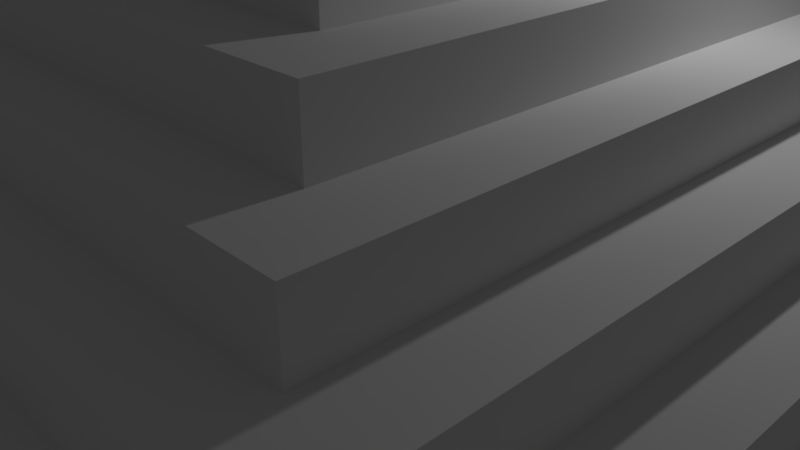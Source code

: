 # Source: maya_pyramid3.blend  (saved by Blender 2.78.0; exported with 4.5.12 LTS)
import bpy
from mathutils import Matrix  # noqa: F401  (used for matrix-valued properties, if any)

bpy.ops.wm.read_factory_settings(use_empty=True)
scene = bpy.context.scene
scene.name = 'Scene'

# ---- collections
col_collection_1 = bpy.data.collections.new('Collection 1'); scene.collection.children.link(col_collection_1)

# ---- materials (node trees are filled in below, after node groups)
mat_material = bpy.data.materials.new('Material')
mat_material.alpha_threshold = 0.0
mat_material.use_transparent_shadow = False
mat_material.roughness = 0.5
mat_material.line_color = (0.0, 0.0, 0.0, 1.0)

# ---- material node trees

# ---- world
world_world = bpy.data.worlds.new('World'); scene.world = world_world
world_world.color = (0.05088, 0.05088, 0.05088)
world_world.use_sun_shadow = False
world_world.sun_shadow_jitter_overblur = 0.0
world_world.cycles.sampling_method = 'MANUAL'

# ---- cameras
cam_camera = bpy.data.cameras.new('Camera')
cam_camera.clip_end = 100.0
cam_camera.lens = 35.0
cam_camera.sensor_width = 32.0
cam_camera.sensor_height = 18.0
cam_camera.ortho_scale = 7.314
cam_camera.dof.focus_distance = 0.0
cam_camera.dof.aperture_fstop = 128.0

# ---- lights
light_lamp = bpy.data.lights.new('Lamp', 'POINT')
light_lamp.transmission_factor = 0.0
light_lamp.cutoff_distance = 30.0
light_lamp.energy = 100.0
light_lamp.shadow_buffer_clip_start = 1.001
light_lamp.shadow_soft_size = 0.1
light_lamp.shadow_maximum_resolution = 0.006
light_lamp.use_absolute_resolution = True

# ---- meshes
me_cube = bpy.data.meshes.new('Cube')
me_cube.from_pydata([(0.1067, 1.102, 0.07428), (0.1067, 1.072, 0.07428), (-0.1069, 1.102, -1.296), (-0.1069, 1.102, 0.07428), (-0.1069, 1.072, 0.07428), (0.1067, 1.071, 0.08113), (0.1067, 1.071, 1.451), (0.1067, 1.041, 1.451), (-0.1069, 1.071, 0.08113), (-0.1069, 1.071, 1.451), (-0.1069, 1.041, 1.451), (0.1067, 1.04, 1.458), (0.1067, 1.04, 2.828), (0.1067, 1.01, 2.828), (-0.1069, 1.04, 1.458), (-0.1069, 1.04, 2.828), (-0.1069, 1.01, 2.828), (0.1067, 1.01, 2.835), (0.1067, 1.01, 4.205), (0.1067, 0.9793, 4.205), (-0.1069, 1.01, 2.835), (-0.1069, 1.01, 4.205), (-0.1069, 0.9793, 4.205), (0.1067, 0.979, 4.211), (0.1067, 0.979, 5.581), (0.1067, 0.9485, 5.581), (-0.1069, 0.979, 4.211), (-0.1069, 0.979, 5.581), (-0.1069, 0.9485, 5.581), (0.1067, 0.9482, 5.588), (0.1067, 0.9482, 6.958), (0.1067, 0.9177, 6.958), (-0.1069, 0.9482, 5.588), (-0.1069, 0.9482, 6.958), (-0.1069, 0.9177, 6.958), (0.1067, 0.9174, 6.965), (0.1067, 0.9174, 8.335), (0.1067, 0.887, 8.335), (-0.1069, 0.9174, 6.965), (-0.1069, 0.9174, 8.335), (-0.1069, 0.887, 8.335), (0.1067, 0.8867, 8.342), (0.1067, 0.8867, 9.711), (0.1067, 0.8562, 9.711), (-0.1069, 0.8867, 8.342), (-0.1069, 0.8867, 9.711), (-0.1069, 0.8562, 9.711), (0.1067, 0.8559, 9.718), (0.1067, 0.8559, 11.09), (0.1067, 0.8255, 11.09), (-0.1069, 0.8559, 9.718), (-0.1069, 0.8559, 11.09), (-0.1069, 0.8255, 11.09), (0.1067, 0.8252, 11.1), (0.1067, 0.8252, 12.46), (0.1067, 0.7947, 12.46), (-0.1069, 0.8252, 11.1), (-0.1069, 0.8252, 12.46), (-0.1069, 0.7947, 12.46), (0.1067, 0.7944, 12.47), (0.1067, 0.7944, 13.84), (0.1067, 0.7639, 13.84), (-0.1069, 0.7944, 12.47), (-0.1069, 0.7944, 13.84), (-0.1069, 0.7639, 13.84), (0.1067, 0.7636, 13.85), (0.1067, 0.7636, 15.22), (0.1067, 0.7332, 15.22), (-0.1069, 0.7636, 13.85), (-0.1069, 0.7636, 15.22), (-0.1069, 0.7332, 15.22), (0.1067, 0.7329, 15.23), (0.1067, 0.7329, 16.6), (0.1067, 0.7024, 16.6), (-0.1069, 0.7329, 15.23), (-0.1069, 0.7329, 16.6), (-0.1069, 0.7024, 16.6), (0.1067, 0.7021, 16.6), (0.1067, 0.7021, 17.97), (0.1067, 0.6717, 17.97), (-0.1069, 0.7021, 16.6), (-0.1069, 0.7021, 17.97), (-0.1069, 0.6717, 17.97), (0.1067, 0.6713, 17.98), (0.1067, 0.6713, 19.35), (0.1067, 0.6409, 19.35), (-0.1069, 0.6713, 17.98), (-0.1069, 0.6713, 19.35), (-0.1069, 0.6409, 19.35), (0.1067, 0.6406, 19.36), (0.1067, 0.6406, 20.73), (0.1332, 0.197, 40.21), (0.1067, 0.6101, 20.73), (-0.1069, 0.6406, 19.36), (-0.1069, 0.6406, 20.73), (0.1332, 0.2758, 43.57), (-0.1069, 0.6101, 20.73), (0.1067, 0.6098, 20.73), (0.1067, 0.6098, 22.1), (-0.1335, -0.2028, 40.21), (0.1067, 0.5794, 22.1), (-0.1069, 0.6098, 20.73), (-0.1069, 0.6098, 22.1), (-0.1335, -0.2028, 43.57), (-0.1069, 0.5794, 22.1), (0.1067, 0.5791, 22.11), (0.1067, 0.5791, 23.48), (0.1997, 0.197, 40.21), (0.1067, 0.5486, 23.48), (-0.1069, 0.5791, 22.11), (-0.1069, 0.5791, 23.48), (0.2234, 0.197, 43.57), (-0.1069, 0.5486, 23.48), (0.1067, 0.5483, 23.49), (0.1067, 0.5483, 24.86), (0.1332, -0.2028, 40.21), (0.1067, 0.5179, 24.86), (-0.1069, 0.5483, 23.49), (-0.1069, 0.5483, 24.86), (0.1997, -0.2028, 40.21), (-0.1069, 0.5179, 24.86), (0.1067, 0.5175, 24.86), (0.1067, 0.5175, 26.23), (0.1332, -0.2028, 43.57), (0.1067, 0.4871, 26.23), (-0.1069, 0.5175, 24.86), (-0.1069, 0.5175, 26.23), (0.1997, -0.2028, 43.57), (-0.1069, 0.4871, 26.23), (0.1067, 0.4868, 26.24), (0.1067, 0.4868, 27.61), (-0.1335, 0.197, 40.21), (0.1067, 0.4563, 27.61), (-0.1069, 0.4868, 26.24), (-0.1069, 0.4868, 27.61), (-0.1335, 0.2758, 43.57), (-0.1069, 0.4563, 27.61), (0.1067, 0.456, 27.62), (0.1067, 0.456, 28.99), (-0.2001, 0.197, 40.21), (0.1067, 0.4256, 28.99), (-0.1069, 0.456, 27.62), (-0.1069, 0.456, 28.99), (-0.2001, -0.2028, 40.21), (-0.1069, 0.4256, 28.99), (0.1067, 0.4253, 28.99), (0.1067, 0.4253, 30.36), (-0.2173, 0.197, 43.57), (0.1067, 0.3948, 30.36), (-0.1069, 0.4253, 28.99), (-0.1069, 0.4253, 30.36), (-0.2001, -0.2028, 43.57), (-0.1069, 0.3948, 30.36), (0.1067, 0.3945, 30.37), (0.1067, 0.3945, 31.74), (-0.1333, 0.2787, 45.06), (0.1067, 0.364, 31.74), (-0.1069, 0.3945, 30.37), (-0.1069, 0.3945, 31.74), (-0.1333, 0.1999, 41.7), (-0.1069, 0.364, 31.74), (0.1067, 0.3637, 31.75), (0.1067, 0.3637, 33.12), (-0.1333, -0.1999, 45.06), (0.1067, 0.3333, 33.12), (-0.1069, 0.3637, 31.75), (-0.1069, 0.3637, 33.12), (-0.1333, -0.1999, 41.7), (-0.1069, 0.3333, 33.12), (0.1067, 0.333, 33.12), (0.1067, 0.333, 34.49), (0.1333, 0.2787, 45.06), (0.1067, 0.3025, 34.49), (-0.1069, 0.333, 33.12), (-0.1069, 0.333, 34.49), (0.1333, 0.1999, 41.7), (-0.1069, 0.3025, 34.49), (1.0, 1.0, -1.274), (1.0, -1.0, -1.274), (-1.0, -1.0, -1.274), (-1.0, 1.0, -1.274), (0.8999, 0.8999, 3.205), (0.8999, -0.8999, 3.205), (-0.8999, -0.8999, 3.205), (-0.8999, 0.8999, 3.205), (1.0, 1.0, 3.205), (1.0, -1.0, 3.205), (-1.0, 1.0, 3.205), (-1.0, -1.0, 3.205), (0.7999, 0.7999, 7.684), (0.7999, -0.7999, 7.684), (-0.7999, 0.7999, 7.684), (-0.7999, -0.7999, 7.684), (0.8999, 0.8999, 7.684), (0.8999, -0.8999, 7.684), (-0.8999, 0.8999, 7.684), (-0.8999, -0.8999, 7.684), (0.6999, 0.6999, 12.16), (0.6999, -0.6999, 12.16), (-0.6999, 0.6999, 12.16), (-0.6999, -0.6999, 12.16), (0.7999, 0.7999, 12.16), (0.7999, -0.7999, 12.16), (-0.7999, 0.7999, 12.16), (-0.7999, -0.7999, 12.16), (0.5999, 0.5999, 16.64), (0.5999, -0.5999, 16.64), (-0.5999, 0.5999, 16.64), (-0.5999, -0.5999, 16.64), (0.6999, 0.6999, 16.64), (0.6999, -0.6999, 16.64), (-0.6999, 0.6999, 16.64), (-0.6999, -0.6999, 16.64), (0.4999, 0.4999, 21.12), (0.4999, -0.4999, 21.12), (-0.4999, 0.4999, 21.12), (-0.4999, -0.4999, 21.12), (0.5999, 0.5999, 21.12), (0.5999, -0.5999, 21.12), (-0.5999, 0.5999, 21.12), (-0.5999, -0.5999, 21.12), (0.3999, 0.3999, 25.6), (0.3999, -0.3999, 25.6), (-0.3999, 0.3999, 25.6), (-0.3999, -0.3999, 25.6), (0.4999, 0.4999, 25.6), (0.4999, -0.4999, 25.6), (-0.4999, 0.4999, 25.6), (-0.4999, -0.4999, 25.6), (0.2999, 0.2999, 30.08), (0.2999, -0.2999, 30.08), (-0.2999, 0.2999, 30.08), (-0.2999, -0.2999, 30.08), (0.3999, 0.3999, 30.08), (0.3999, -0.3999, 30.08), (-0.3999, 0.3999, 30.08), (-0.3999, -0.3999, 30.08), (0.1999, 0.1999, 34.56), (0.1999, -0.1999, 34.56), (-0.1999, 0.1999, 34.56), (-0.1999, -0.1999, 34.56), (0.2999, 0.2999, 34.56), (0.2999, -0.2999, 34.56), (-0.2999, 0.2999, 34.56), (-0.2999, -0.2999, 34.56), (0.1999, -0.02646, 48.0), (0.1999, -0.1999, 48.0), (-0.1999, -0.02646, 48.0), (-0.1999, -0.1999, 48.0), (0.1999, -0.3036, 34.46), (-0.1999, -0.3036, 34.46), (0.1333, 1.0, -1.274), (0.1333, -1.0, -1.274), (0.1333, 1.0, 3.205), (0.1333, -1.0, 3.205), (0.1333, 0.8999, 3.205), (0.1333, -0.8999, 3.205), (0.1333, 0.8999, 7.684), (0.1333, -0.8999, 7.684), (0.1333, 0.7999, 7.684), (0.1333, -0.7999, 7.684), (0.1333, 0.7999, 12.16), (0.1333, -0.7999, 12.16), (0.1333, 0.6999, 12.16), (0.1333, -0.6999, 12.16), (0.1333, 0.6999, 16.64), (0.1333, -0.6999, 16.64), (0.1333, 0.5999, 16.64), (0.1333, -0.5999, 16.64), (0.1333, 0.5999, 21.12), (0.1333, -0.5999, 21.12), (0.1333, 0.4999, 21.12), (0.1333, -0.4999, 21.12), (0.1333, 0.4999, 25.6), (0.1333, -0.4999, 25.6), (0.1333, 0.3999, 25.6), (0.1333, -0.3999, 25.6), (0.1333, 0.3999, 30.08), (0.1333, 0.2999, 30.08), (0.1333, -0.2999, 30.08), (0.1333, 0.2999, 34.56), (0.1333, -0.2999, 34.56), (0.1333, 0.1999, 34.56), (0.1333, -0.1999, 34.56), (0.0003949, -0.02646, 51.12), (0.0003949, -0.1349, 51.12), (-0.1333, 1.0, -1.274), (-0.1333, -1.0, -1.274), (-0.1333, 1.0, 3.205), (-0.1333, -1.0, 3.205), (-0.1333, 0.8999, 3.205), (-0.1333, -0.8999, 3.205), (-0.1333, 0.8999, 7.684), (-0.1333, -0.8999, 7.684), (-0.1333, 0.7999, 7.684), (-0.1333, -0.7999, 7.684), (-0.1333, 0.7999, 12.16), (-0.1333, -0.7999, 12.16), (-0.1333, 0.6999, 12.16), (-0.1333, -0.6999, 12.16), (-0.1333, 0.6999, 16.64), (-0.1333, -0.6999, 16.64), (-0.1333, 0.5999, 16.64), (-0.1333, -0.5999, 16.64), (-0.1333, 0.5999, 21.12), (-0.1333, -0.5999, 21.12), (-0.1333, 0.4999, 21.12), (-0.1333, -0.4999, 21.12), (-0.1333, 0.4999, 25.6), (-0.1333, -0.4999, 25.6), (-0.1333, 0.3999, 25.6), (-0.1333, -0.3999, 25.6), (-0.1333, 0.3999, 30.08), (-0.1333, 0.2999, 30.08), (-0.1333, -0.2999, 30.08), (-0.1333, 0.2999, 34.56), (-0.1333, -0.2999, 34.56), (-0.1333, 0.1999, 34.56), (-0.1333, -0.1999, 34.56), (0.1333, -0.1999, 45.06), (0.1333, -0.1999, 41.7), (0.1333, 1.102, -1.296), (-0.1333, 1.102, -1.296), (-0.1333, 0.2999, 38.56), (-0.1333, 1.102, 2.704), (0.1333, 0.2999, 38.56), (0.1333, 1.102, 2.704), (0.1067, 1.102, -1.296), (0.1067, 0.2999, 34.56), (0.1067, 1.102, 2.704), (0.1067, 0.2999, 38.56), (-0.1067, 1.102, -1.296), (-0.1067, 0.2999, 34.56), (-0.1067, 1.102, 2.704), (-0.1067, 0.2999, 38.56), (-0.1333, 0.1824, 34.56), (-0.1333, 0.1824, 38.56), (-0.1067, 0.1824, 34.56), (-0.1067, 0.1824, 38.56), (0.1333, 0.1644, 38.56), (0.1333, 0.1644, 34.56), (0.1067, 0.1644, 38.56), (0.1067, 0.1644, 34.56), (0.1999, -0.1999, 45.06), (0.1999, -0.1999, 41.7), (0.1999, 0.1999, 41.7), (0.2236, 0.1999, 45.06), (-0.1999, 0.1999, 41.7), (-0.2171, 0.1999, 45.06), (-0.1999, -0.1999, 45.06), (-0.1999, -0.1999, 41.7), (-0.1999, -0.1999, 41.7), (-0.1999, -0.1999, 45.06), (-0.1999, -0.1999, 46.37), (-0.1999, 0.125, 46.37), (-0.2171, 0.1999, 45.06), (-0.1999, 0.1999, 41.7), (0.1999, 0.125, 46.37), (0.2236, 0.1999, 45.06), (0.1999, 0.1999, 41.7), (0.1999, -0.1999, 41.7), (0.1999, -0.1999, 45.06), (0.1999, -0.1999, 46.37), (0.1333, -0.1999, 41.7), (0.1333, -0.1999, 45.06), (0.1333, -0.1999, 46.37), (0.1333, 0.1999, 41.7), (0.1333, 0.2787, 45.06), (0.1333, 0.125, 46.37), (-0.1333, -0.1999, 41.7), (-0.1333, -0.1999, 45.06), (-0.1333, -0.1999, 46.37), (-0.1333, 0.1999, 41.7), (-0.1333, 0.2787, 45.06), (-0.1333, 0.125, 46.37), (0.06667, 0.1999, 34.56), (-5.96e-08, 0.1999, 34.56), (-0.06667, 0.1999, 34.56), (0.1333, 0.1999, 36.35), (0.1333, 0.1999, 38.13), (0.1333, 0.1999, 39.92), (-0.1333, 0.1999, 36.35), (-0.1333, 0.1999, 38.13), (-0.1333, 0.1999, 39.92), (-0.06667, 0.1999, 41.7), (-5.96e-08, 0.1999, 41.7), (0.06667, 0.1999, 41.7), (0.06667, 0.1999, 36.35), (0.06667, 0.1999, 38.13), (0.06667, 0.1999, 39.92), (-5.96e-08, 0.1999, 39.92), (-0.06667, 0.1999, 36.35), (-0.06667, 0.1999, 38.13), (-0.06667, 0.1999, 39.92), (0.06667, -0.1181, 34.56), (-5.96e-08, -0.1181, 34.56), (-0.06667, -0.1181, 34.56), (0.06667, -0.1181, 36.35), (0.06667, -0.1181, 38.13), (0.06667, -0.1181, 39.92), (-5.96e-08, -0.1181, 36.35), (-5.96e-08, -0.1181, 38.13), (-5.96e-08, -0.1181, 39.92), (-0.06667, -0.1181, 36.35), (-0.06667, -0.1181, 38.13), (-0.06667, -0.1181, 39.92), (0.06667, 0.1999, 35.16), (0.06667, 0.1999, 35.75), (0.06667, 0.1999, 36.94), (0.06667, 0.1999, 37.54), (0.06667, 0.1999, 38.73), (0.06667, 0.1999, 39.32), (0.06667, -0.01212, 39.92), (0.06667, 0.09389, 39.92), (0.06667, 0.09389, 38.13), (0.06667, -0.01212, 38.13), (0.06667, -0.1181, 35.16), (0.06667, -0.1181, 35.75), (0.06667, -0.1181, 36.94), (0.06667, -0.1181, 37.54), (0.06667, -0.1181, 38.73), (0.06667, -0.1181, 39.32), (0.06667, 0.09389, 34.56), (0.06667, -0.01212, 34.56), (0.06667, -0.01212, 36.35), (0.06667, 0.09389, 36.35), (0.06667, 0.09389, 37.54), (0.06667, -0.01212, 37.54), (0.06667, 0.09389, 36.94), (0.06667, -0.01212, 36.94), (0.06667, 0.09389, 35.75), (0.06667, -0.01212, 35.75), (0.06667, 0.09389, 35.16), (0.06667, -0.01212, 35.16), (0.06667, 0.09389, 39.32), (0.06667, -0.01212, 39.32), (0.06667, 0.09389, 38.73), (0.06667, -0.01212, 38.73), (0.1104, -0.01212, 38.13), (0.1104, -0.1181, 38.13), (0.1104, -0.1181, 35.75), (0.1104, -0.1181, 36.35), (0.1104, -0.1181, 37.54), (0.1104, -0.1181, 39.32), (0.1104, -0.1181, 39.92), (0.1104, -0.01212, 34.56), (0.1104, -0.1181, 34.56), (0.1104, -0.01212, 39.92), (0.1104, -0.1181, 35.16), (0.1104, -0.1181, 36.94), (0.1104, -0.1181, 38.73), (0.1104, -0.01212, 36.35), (0.1104, -0.01212, 37.54), (0.1104, -0.01212, 36.94), (0.1104, -0.01212, 35.75), (0.1104, -0.01212, 35.16), (0.1104, -0.01212, 39.32), (0.1104, -0.01212, 38.73), (-0.06667, 0.09389, 34.56), (-0.06667, -0.01212, 34.56), (-0.06667, -0.01212, 36.35), (-0.06667, 0.09389, 36.35), (-0.06667, 0.09389, 38.13), (-0.06667, -0.01212, 38.13), (-0.06667, 0.1999, 35.16), (-0.06667, 0.1999, 35.75), (-0.06667, 0.1999, 36.94), (-0.06667, 0.1999, 37.54), (-0.06667, 0.1999, 38.73), (-0.06667, 0.1999, 39.32), (-0.06667, -0.01212, 39.92), (-0.06667, 0.09389, 39.92), (-0.06667, -0.1181, 35.16), (-0.06667, -0.1181, 35.75), (-0.06667, -0.1181, 36.94), (-0.06667, -0.1181, 37.54), (-0.06667, -0.1181, 38.73), (-0.06667, -0.1181, 39.32), (-0.06667, 0.09389, 35.16), (-0.06667, -0.01212, 35.16), (-0.06667, 0.09389, 35.75), (-0.06667, -0.01212, 35.75), (-0.06667, 0.09389, 36.94), (-0.06667, -0.01212, 36.94), (-0.06667, 0.09389, 37.54), (-0.06667, -0.01212, 37.54), (-0.06667, 0.09389, 38.73), (-0.06667, -0.01212, 38.73), (-0.06667, 0.09389, 39.32), (-0.06667, -0.01212, 39.32), (-0.06667, 0.09389, 34.56), (-0.06667, -0.01212, 34.56), (-0.06667, -0.01212, 36.35), (-0.06667, 0.09389, 36.35), (-0.06667, 0.09389, 38.13), (-0.06667, -0.01212, 38.13), (-0.06667, -0.01212, 39.92), (-0.06667, 0.09389, 39.92), (-0.06667, 0.09389, 35.16), (-0.06667, -0.01212, 35.16), (-0.06667, 0.09389, 35.75), (-0.06667, -0.01212, 35.75), (-0.06667, 0.09389, 36.94), (-0.06667, -0.01212, 36.94), (-0.06667, 0.09389, 37.54), (-0.06667, -0.01212, 37.54), (-0.06667, 0.09389, 38.73), (-0.06667, -0.01212, 38.73), (-0.06667, 0.09389, 39.32), (-0.06667, -0.01212, 39.32), (-0.1687, 0.09389, 34.56), (-0.1687, -0.01212, 34.56), (-0.1687, -0.01212, 36.35), (-0.1687, 0.09389, 36.35), (-0.1687, 0.09389, 38.13), (-0.1687, -0.01212, 38.13), (-0.1687, -0.01212, 39.92), (-0.1687, 0.09389, 39.92), (-0.1687, 0.09389, 35.16), (-0.1687, -0.01212, 35.16), (-0.1687, 0.09389, 35.75), (-0.1687, -0.01212, 35.75), (-0.1687, 0.09389, 36.94), (-0.1687, -0.01212, 36.94), (-0.1687, 0.09389, 37.54), (-0.1687, -0.01212, 37.54), (-0.1687, 0.09389, 38.73), (-0.1687, -0.01212, 38.73), (-0.1687, 0.09389, 39.32), (-0.1687, -0.01212, 39.32)], [(249, 250)], [(1, 0, 3, 4), (0, 327, 2, 3), (7, 6, 9, 10), (6, 5, 8, 9), (13, 12, 15, 16), (12, 11, 14, 15), (19, 18, 21, 22), (18, 17, 20, 21), (25, 24, 27, 28), (24, 23, 26, 27), (31, 30, 33, 34), (30, 29, 32, 33), (37, 36, 39, 40), (36, 35, 38, 39), (43, 42, 45, 46), (42, 41, 44, 45), (49, 48, 51, 52), (48, 47, 50, 51), (55, 54, 57, 58), (54, 53, 56, 57), (61, 60, 63, 64), (60, 59, 62, 63), (67, 66, 69, 70), (66, 65, 68, 69), (73, 72, 75, 76), (72, 71, 74, 75), (79, 78, 81, 82), (78, 77, 80, 81), (85, 84, 87, 88), (84, 83, 86, 87), (92, 90, 94, 96), (90, 89, 93, 94), (100, 98, 102, 104), (98, 97, 101, 102), (108, 106, 110, 112), (106, 105, 109, 110), (116, 114, 118, 120), (114, 113, 117, 118), (124, 122, 126, 128), (122, 121, 125, 126), (132, 130, 134, 136), (130, 129, 133, 134), (140, 138, 142, 144), (138, 137, 141, 142), (148, 146, 150, 152), (146, 145, 149, 150), (156, 154, 158, 160), (154, 153, 157, 158), (164, 162, 166, 168), (162, 161, 165, 166), (172, 170, 174, 176), (170, 169, 173, 174), (286, 287, 179, 180), (184, 183, 196, 195), (177, 185, 186, 178), (287, 289, 188, 179), (179, 188, 187, 180), (288, 286, 180, 187), (181, 182, 186, 185), (255, 181, 185, 253), (291, 183, 188, 289), (183, 184, 187, 188), (294, 191, 203, 296), (290, 184, 195, 292), (256, 182, 194, 258), (182, 181, 193, 194), (189, 190, 194, 193), (259, 189, 193, 257), (295, 192, 196, 293), (192, 191, 195, 196), (199, 200, 212, 211), (260, 190, 202, 262), (190, 189, 201, 202), (191, 192, 204, 203), (197, 198, 202, 201), (263, 197, 201, 261), (299, 200, 204, 297), (200, 199, 203, 204), (207, 208, 220, 219), (298, 199, 211, 300), (264, 198, 210, 266), (198, 197, 209, 210), (205, 206, 210, 209), (267, 205, 209, 265), (303, 208, 212, 301), (208, 207, 211, 212), (215, 216, 228, 227), (302, 207, 219, 304), (268, 206, 218, 270), (206, 205, 217, 218), (213, 214, 218, 217), (271, 213, 217, 269), (307, 216, 220, 305), (216, 215, 219, 220), (224, 311, 276, 222, 234, 236), (306, 215, 227, 308), (272, 214, 226, 274), (214, 213, 225, 226), (221, 222, 226, 225), (275, 221, 225, 273), (311, 224, 228, 309), (224, 223, 227, 228), (279, 230, 242, 281), (222, 221, 233, 234), (223, 224, 236, 235), (310, 223, 235, 312), (229, 230, 234, 233), (278, 229, 233, 277), (230, 279, 314, 232, 236, 234), (232, 231, 235, 236), (230, 229, 241, 242), (231, 232, 244, 243), (313, 231, 243, 315), (237, 238, 242, 241), (282, 237, 241, 280), (318, 240, 244, 316), (240, 239, 243, 244), (354, 353, 248, 247), (284, 247, 248, 285), (374, 354, 247, 284), (365, 362, 246, 285), (362, 357, 245, 246), (371, 365, 285), (357, 368, 284, 245), (245, 284, 285, 246), (238, 283, 281, 242), (317, 377, 376, 375, 282, 280, 315), (229, 278, 280, 241), (221, 275, 277, 233), (314, 279, 281, 316), (222, 276, 274, 226), (307, 272, 274, 309), (213, 271, 273, 225), (214, 272, 270, 218), (303, 268, 270, 305), (205, 267, 269, 217), (206, 268, 266, 210), (299, 264, 266, 301), (197, 263, 265, 209), (198, 264, 262, 202), (295, 260, 262, 297), (190, 260, 258, 194), (291, 256, 258, 293), (181, 255, 257, 193), (189, 259, 261, 201), (182, 256, 254, 186), (185, 177, 251, 253), (178, 186, 254, 252), (177, 178, 252, 251), (184, 290, 288, 187), (183, 291, 293, 196), (191, 294, 292, 195), (192, 295, 297, 204), (199, 298, 296, 203), (200, 299, 301, 212), (207, 302, 300, 211), (208, 303, 305, 220), (215, 306, 304, 219), (216, 307, 309, 228), (223, 310, 308, 227), (232, 314, 316, 244), (231, 313, 312, 235), (239, 317, 315, 243), (353, 371, 285, 248), (368, 374, 284), (167, 320, 115, 99), (283, 318, 316, 281), (278, 313, 315, 280), (276, 311, 309, 274), (272, 307, 305, 270), (268, 303, 301, 266), (264, 299, 297, 262), (260, 295, 293, 258), (256, 291, 289, 254), (252, 254, 289, 287), (251, 252, 287, 286), (315, 280, 321, 322), (278, 251, 321, 280), (251, 286, 322, 321), (286, 313, 315, 322), (324, 322, 331, 333), (328, 330, 341, 342), (328, 327, 329, 330), (280, 321, 327, 328), (321, 326, 329, 327), (326, 325, 330, 329), (331, 332, 334, 333), (322, 315, 332, 331), (323, 324, 333, 334), (332, 315, 335, 337), (335, 336, 338, 337), (315, 323, 336, 335), (323, 334, 338, 336), (334, 332, 337, 338), (339, 340, 342, 341), (325, 280, 340, 339), (330, 325, 339, 341), (280, 328, 342, 340), (326, 321, 280, 325), (323, 315, 322, 324), (348, 155, 135, 147), (175, 159, 131, 91), (319, 163, 103, 123), (393, 383, 372, 384), (358, 361, 343, 346), (367, 373, 374, 368), (240, 318, 369, 351), (360, 359, 345, 344), (352, 370, 371, 353), (237, 282, 378, 379, 380, 366, 359), (355, 373, 155, 348), (358, 367, 368, 357), (318, 283, 363, 369), (370, 352, 349, 163), (370, 364, 365, 371), (238, 237, 359, 360), (372, 356, 347, 159), (361, 358, 357, 362), (283, 238, 360, 363), (351, 369, 167, 350), (364, 361, 362, 365), (317, 239, 356, 372, 383, 382, 381), (364, 370, 163, 319), (373, 355, 354, 374), (239, 240, 351, 356), (369, 363, 320, 167), (355, 352, 353, 354), (343, 319, 123, 127), (155, 171, 95, 135), (347, 350, 143, 139), (344, 345, 107, 119), (359, 366, 175, 345), (356, 351, 350, 347), (367, 358, 346, 171), (352, 355, 348, 349), (366, 386, 385, 384, 372, 159, 175), (363, 360, 344, 320), (373, 367, 171, 155), (361, 364, 319, 343), (99, 115, 123, 103), (107, 91, 95, 111), (143, 99, 103, 151), (91, 131, 135, 95), (119, 107, 111, 127), (115, 119, 127, 123), (131, 139, 147, 135), (139, 143, 151, 147), (320, 344, 119, 115), (171, 346, 111, 95), (349, 348, 147, 151), (345, 175, 91, 107), (159, 347, 139, 131), (163, 349, 151, 103), (346, 343, 127, 111), (350, 167, 99, 143), (380, 389, 386, 366), (389, 390, 385, 386), (390, 393, 384, 385), (282, 375, 406, 407, 387, 378), (378, 387, 408, 409, 388, 379), (379, 388, 410, 411, 389, 380), (489, 470, 405, 477), (376, 377, 458, 459, 396, 395), (390, 389, 413, 412, 399, 402), (485, 463, 404, 475), (419, 398, 439, 442), (393, 390, 402, 405, 470, 471), (377, 317, 381, 391, 465, 464), (391, 381, 382, 392, 467, 466), (392, 382, 383, 393, 469, 468), (394, 395, 400, 397, 417, 416), (397, 400, 401, 398, 419, 418), (398, 401, 402, 399, 421, 420), (395, 396, 472, 473, 403, 400), (400, 403, 474, 475, 404, 401), (401, 404, 476, 477, 405, 402), (415, 427, 452, 438), (397, 418, 449, 441), (481, 460, 403, 473), (375, 376, 395, 394, 423, 422), (417, 397, 441, 440), (431, 433, 455, 454), (388, 409, 426, 414), (414, 426, 427, 415), (409, 408, 428, 426), (426, 428, 429, 427), (408, 387, 425, 428), (428, 425, 424, 429), (416, 417, 440, 448), (437, 415, 438, 457), (387, 407, 430, 425), (425, 430, 431, 424), (407, 406, 432, 430), (430, 432, 433, 431), (406, 375, 422, 432), (432, 422, 423, 433), (394, 416, 448, 446), (424, 431, 454, 451), (389, 411, 434, 413), (413, 434, 435, 412), (411, 410, 436, 434), (434, 436, 437, 435), (410, 388, 414, 436), (436, 414, 415, 437), (457, 438, 439, 450), (455, 445, 446, 448), (453, 451, 441, 449), (438, 452, 442, 439), (452, 453, 449, 442), (451, 454, 440, 441), (454, 455, 448, 440), (447, 456, 443, 444), (456, 457, 450, 443), (423, 394, 446, 445), (418, 419, 442, 449), (433, 423, 445, 455), (399, 412, 447, 444), (421, 399, 444, 443), (412, 435, 456, 447), (398, 420, 450, 439), (427, 429, 453, 452), (420, 421, 443, 450), (435, 437, 457, 456), (429, 424, 451, 453), (459, 479, 472, 396), (479, 481, 473, 472), (377, 464, 478, 458), (478, 480, 500, 498), (464, 465, 480, 478), (471, 470, 496, 497), (465, 391, 461, 480), (462, 486, 506, 494), (460, 483, 474, 403), (483, 485, 475, 474), (391, 466, 482, 461), (484, 462, 494, 504), (466, 467, 484, 482), (479, 459, 491, 499), (467, 392, 462, 484), (485, 483, 503, 505), (463, 487, 476, 404), (487, 489, 477, 476), (392, 468, 486, 462), (458, 478, 498, 490), (468, 469, 488, 486), (470, 489, 509, 496), (469, 393, 471, 488), (482, 484, 504, 502), (501, 499, 519, 521), (502, 504, 524, 522), (507, 495, 515, 527), (498, 500, 520, 518), (503, 492, 512, 523), (491, 490, 510, 511), (494, 506, 526, 514), (499, 491, 511, 519), (493, 502, 522, 513), (463, 485, 505, 495), (487, 463, 495, 507), (481, 479, 499, 501), (486, 488, 508, 506), (480, 461, 493, 500), (459, 458, 490, 491), (461, 482, 502, 493), (489, 487, 507, 509), (460, 481, 501, 492), (483, 460, 492, 503), (488, 471, 497, 508), (510, 518, 519, 511), (518, 520, 521, 519), (520, 513, 512, 521), (513, 522, 523, 512), (522, 524, 525, 523), (524, 514, 515, 525), (514, 526, 527, 515), (526, 528, 529, 527), (528, 517, 516, 529), (506, 508, 528, 526), (505, 503, 523, 525), (500, 493, 513, 520), (509, 507, 527, 529), (497, 496, 516, 517), (504, 494, 514, 524), (492, 501, 521, 512), (508, 497, 517, 528), (495, 505, 525, 515), (496, 509, 529, 516), (490, 498, 518, 510)])
me_cube.materials.append(mat_material)
me_cube.use_remesh_preserve_volume = False
me_cube.use_remesh_preserve_attributes = False
me_cube.use_mirror_vertex_groups = False
me_cube.update()

# ---- objects
ob_pyramid = bpy.data.objects.new('Pyramid', me_cube)
ob_lamp = bpy.data.objects.new('Lamp', light_lamp)
ob_camera = bpy.data.objects.new('Camera', cam_camera)

# ---- transforms, parenting, visibility, modifiers, constraints
ob_pyramid.location = (0.0, 0.0, 0.2)
ob_pyramid.scale = (7.5, 7.5, 0.146)
ob_pyramid.lock_rotations_4d = False
ob_pyramid.empty_display_type = 'ARROWS'
ob_pyramid.lineart.crease_threshold = 0.0
_m = ob_pyramid.modifiers.new('Array', 'ARRAY')
_m.count = 1
_m.constant_offset_displace = (0.0, 0.0, 0.0)
ob_lamp.location = (4.076, 1.005, 5.904)
ob_lamp.rotation_euler = (0.6503, 0.05522, 1.866)
ob_lamp.lock_rotations_4d = False
ob_lamp.empty_display_type = 'ARROWS'
ob_lamp.color = (0.0, 0.0, 0.0, 0.0)
ob_lamp.lineart.crease_threshold = 0.0
ob_camera.location = (7.481, -6.508, 5.344)
ob_camera.rotation_euler = (1.109, 0.0, 0.8149)
ob_camera.lock_rotations_4d = False
ob_camera.empty_display_type = 'ARROWS'
ob_camera.color = (0.0, 0.0, 0.0, 0.0)
ob_camera.display_type = 'WIRE'
ob_camera.lineart.crease_threshold = 0.0

# ---- collection membership
col_collection_1.objects.link(ob_pyramid)
col_collection_1.objects.link(ob_lamp)
col_collection_1.objects.link(ob_camera)

# ---- scene / render settings (as saved in the file)
scene.camera = ob_camera
scene.frame_start = 1; scene.frame_end = 250; scene.frame_set(1)
scene.render.engine = 'BLENDER_EEVEE_NEXT'
scene.render.resolution_percentage = 50
scene.render.dither_intensity = 0.0
scene.cycles.use_denoising = False
scene.cycles.samples = 128
scene.cycles.sampling_pattern = 'TABULATED_SOBOL'
scene.cycles.light_sampling_threshold = 0.0
scene.cycles.use_adaptive_sampling = False
scene.cycles.use_light_tree = False
scene.cycles.blur_glossy = 0.0
scene.cycles.sample_clamp_indirect = 0.0
scene.view_settings.view_transform = 'Standard'
bpy.context.view_layer.update()
